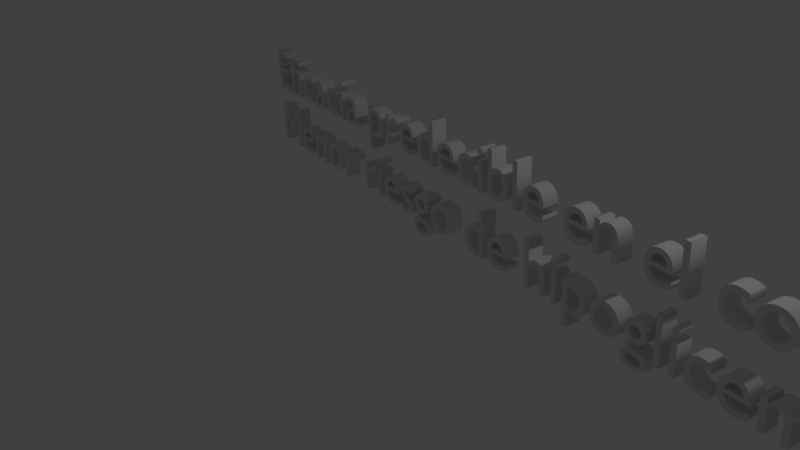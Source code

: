 # Source: TextoCapitulo_6.blend  (saved by Blender 2.79.0; exported with 4.5.12 LTS)
import bpy
from mathutils import Matrix  # noqa: F401  (used for matrix-valued properties, if any)

bpy.ops.wm.read_factory_settings(use_empty=True)
scene = bpy.context.scene
scene.name = 'Scene'

# ---- collections
col_collection_1 = bpy.data.collections.new('Collection 1'); scene.collection.children.link(col_collection_1)

# ---- world
world_world = bpy.data.worlds.new('World'); scene.world = world_world
world_world.color = (0.05088, 0.05088, 0.05088)
world_world.use_sun_shadow = False
world_world.sun_shadow_jitter_overblur = 0.0
world_world.cycles.sampling_method = 'MANUAL'

# ---- cameras
cam_camera = bpy.data.cameras.new('Camera')
cam_camera.clip_end = 100.0
cam_camera.lens = 35.0
cam_camera.sensor_width = 32.0
cam_camera.sensor_height = 18.0
cam_camera.ortho_scale = 7.314
cam_camera.dof.focus_distance = 0.0
cam_camera.dof.aperture_fstop = 128.0

# ---- lights
light_lamp = bpy.data.lights.new('Lamp', 'POINT')
light_lamp.transmission_factor = 0.0
light_lamp.cutoff_distance = 30.0
light_lamp.energy = 100.0
light_lamp.shadow_buffer_clip_start = 1.001
light_lamp.shadow_soft_size = 0.1
light_lamp.shadow_maximum_resolution = 0.006
light_lamp.use_absolute_resolution = True

# ---- curves / text
txt_text = bpy.data.curves.new('Text', 'FONT')
txt_text.dimensions = '2D'
txt_text.body = ' Eficacia predecible en el control de HbA\n Menor riesgo de hipoglicemia vs Lantus  en pacientes con  DM2'
txt_text.use_path_clamp = True
txt_text.bevel_resolution = 0
txt_text.extrude = 0.118

# ---- objects
ob_text = bpy.data.objects.new('Text', txt_text)
ob_lamp = bpy.data.objects.new('Lamp', light_lamp)
ob_camera = bpy.data.objects.new('Camera', cam_camera)

# ---- transforms, parenting, visibility, modifiers, constraints
ob_text.location = (-5.82, 2.87, 0.3795)
ob_text.rotation_euler = (1.601, -0.02261, -0.1825)
ob_text.lineart.crease_threshold = 0.0
ob_lamp.location = (4.076, 1.005, 5.904)
ob_lamp.rotation_euler = (0.6503, 0.05522, 1.866)
ob_lamp.lock_rotations_4d = False
ob_lamp.empty_display_type = 'ARROWS'
ob_lamp.color = (0.0, 0.0, 0.0, 0.0)
ob_lamp.lineart.crease_threshold = 0.0
ob_camera.location = (7.481, -6.508, 5.344)
ob_camera.rotation_euler = (1.109, 0.0, 0.8149)
ob_camera.lock_rotations_4d = False
ob_camera.empty_display_type = 'ARROWS'
ob_camera.color = (0.0, 0.0, 0.0, 0.0)
ob_camera.display_type = 'WIRE'
ob_camera.lineart.crease_threshold = 0.0

# ---- collection membership
col_collection_1.objects.link(ob_text)
col_collection_1.objects.link(ob_lamp)
col_collection_1.objects.link(ob_camera)

# ---- scene / render settings (as saved in the file)
scene.camera = ob_camera
scene.frame_start = 1; scene.frame_end = 250; scene.frame_set(3)
scene.render.engine = 'BLENDER_EEVEE_NEXT'
scene.render.resolution_percentage = 50
scene.render.dither_intensity = 0.0
scene.cycles.use_denoising = False
scene.cycles.samples = 128
scene.cycles.sampling_pattern = 'TABULATED_SOBOL'
scene.cycles.use_adaptive_sampling = False
scene.cycles.use_light_tree = False
scene.cycles.blur_glossy = 0.0
scene.cycles.sample_clamp_indirect = 0.0
scene.view_settings.view_transform = 'Standard'
bpy.context.view_layer.update()
